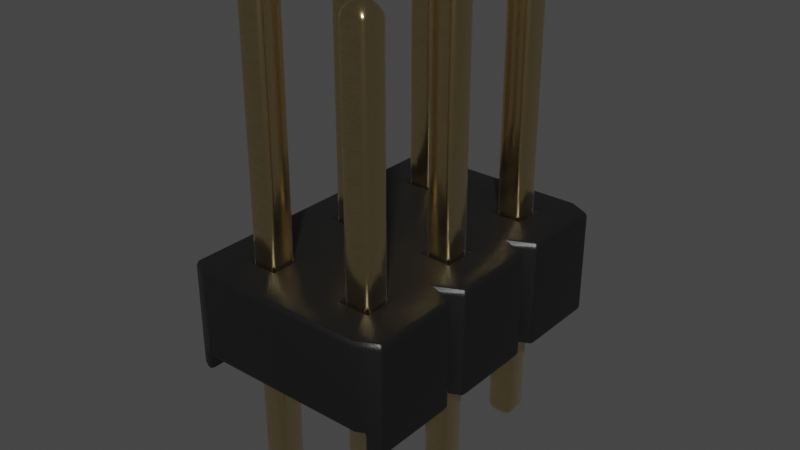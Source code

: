 # Source: PinHeader_2x3_P2.54mm_Drill1.1mm.blend  (saved by Blender 3.2.14; exported with 4.5.12 LTS)
import bpy
from mathutils import Matrix  # noqa: F401  (used for matrix-valued properties, if any)

bpy.ops.wm.read_factory_settings(use_empty=True)
scene = bpy.context.scene
scene.name = 'Scene'

# ---- collections
col_collection = bpy.data.collections.new('Collection'); scene.collection.children.link(col_collection)

# ---- materials (node trees are filled in below, after node groups)
mat_plastic_chip = bpy.data.materials.new('plastic_chip')
mat_plastic_chip.use_transparent_shadow = False
mat_plastic_chip.preview_render_type = 'CUBE'
mat_metal_goldpins_1 = bpy.data.materials.new('metal_goldpins_1')
mat_metal_goldpins_1.alpha_threshold = 0.0
mat_metal_goldpins_1.use_transparent_shadow = False
mat_metal_goldpins_1.preview_render_type = 'CUBE'
mat_metal_goldpins_1.diffuse_color = (0.5, 0.4018, 0.08046, 1.0)
mat_metal_goldpins_1.specular_color = (0.01, 0.05, 0.01)
mat_metal_goldpins_1.roughness = 0.5

# ---- node groups
ng_auto_smooth = bpy.data.node_groups.new('Auto Smooth', 'GeometryNodeTree')
_s = ng_auto_smooth.interface.new_socket(name='Geometry', in_out='OUTPUT', socket_type='NodeSocketGeometry')
_s = ng_auto_smooth.interface.new_socket(name='Geometry', in_out='INPUT', socket_type='NodeSocketGeometry')
_s = ng_auto_smooth.interface.new_socket(name='Angle', in_out='INPUT', socket_type='NodeSocketFloat')
_s.subtype = 'ANGLE'
_s.min_value = 0.0
_s.max_value = 3.142
ng_auto_smooth.is_modifier = True
_N = ng_auto_smooth.nodes; _L = ng_auto_smooth.links
n0 = _N.new('NodeGroupOutput'); n0.name = 'Group Output'; n0.location = (480, -100)
n1 = _N.new('NodeGroupInput'); n1.name = 'Group Input'; n1.location = (-420, -300)
n2 = _N.new('NodeGroupInput'); n2.name = 'Group Input.001'; n2.location = (-60, -100)
n3 = _N.new('GeometryNodeSetShadeSmooth'); n3.name = 'Set Shade Smooth'; n3.location = (120, -100)
n3.domain = 'EDGE'
n4 = _N.new('GeometryNodeSetShadeSmooth'); n4.name = 'Set Shade Smooth.001'; n4.location = (300, -100)
n5 = _N.new('GeometryNodeInputMeshEdgeAngle'); n5.name = 'Edge Angle'; n5.location = (-420, -220)
n6 = _N.new('GeometryNodeInputEdgeSmooth'); n6.name = 'Is Edge Smooth'; n6.location = (-60, -160)
n7 = _N.new('GeometryNodeInputShadeSmooth'); n7.name = 'Is Face Smooth'; n7.location = (-240, -340)
n8 = _N.new('FunctionNodeBooleanMath'); n8.name = 'Boolean Math'; n8.location = (-60, -220)
n9 = _N.new('FunctionNodeCompare'); n9.name = 'Compare'; n9.location = (-240, -180)
n9.operation = 'LESS_EQUAL'
_L.new(n5.outputs[0], n9.inputs[0])
_L.new(n4.outputs[0], n0.inputs[0])
_L.new(n1.outputs[1], n9.inputs[1])
_L.new(n9.outputs[0], n8.inputs[0])
_L.new(n7.outputs[0], n8.inputs[1])
_L.new(n2.outputs[0], n3.inputs[0])
_L.new(n6.outputs[0], n3.inputs[1])
_L.new(n3.outputs[0], n4.inputs[0])
_L.new(n8.outputs[0], n3.inputs[2])
n0.is_active_output = True

# ---- material node trees
mat_plastic_chip.use_nodes = True; mat_plastic_chip.node_tree.nodes.clear()
_N = mat_plastic_chip.node_tree.nodes; _L = mat_plastic_chip.node_tree.links
n0 = _N.new('ShaderNodeBsdfPrincipled'); n0.name = 'Principled BSDF'; n0.location = (10, 300)
n0.distribution = 'GGX'
n0.subsurface_method = 'BURLEY'
n0.inputs[0].default_value = (0.009312, 0.009312, 0.009312, 1.0)
n0.inputs[1].default_value = 0.1372
n0.inputs[2].default_value = 0.3706
n0.inputs[3].default_value = 1.45
n0.inputs[27].default_value = (0.0, 0.0, 0.0, 1.0)
n0.inputs[28].default_value = 1.0
n1 = _N.new('ShaderNodeOutputMaterial'); n1.name = 'Material Output'; n1.location = (300, 300)
n2 = _N.new('ShaderNodeTexNoise'); n2.name = 'Noise Texture'; n2.location = (-893, 54)
n2.inputs[2].default_value = 200.0
n2.inputs[3].default_value = 3.6
n2.inputs[4].default_value = 0.8375
n3 = _N.new('ShaderNodeBump'); n3.name = 'Bump'; n3.location = (-604, -53)
n3.inputs[0].default_value = 0.08
n3.inputs[1].default_value = 1.0
n3.inputs[2].default_value = 1.0
_L.new(n0.outputs[0], n1.inputs[0])
_L.new(n2.outputs[0], n3.inputs[3])
_L.new(n3.outputs[0], n0.inputs[5])
n1.is_active_output = True
mat_metal_goldpins_1.use_nodes = True; mat_metal_goldpins_1.node_tree.nodes.clear()
_N = mat_metal_goldpins_1.node_tree.nodes; _L = mat_metal_goldpins_1.node_tree.links
n0 = _N.new('ShaderNodeOutputMaterial'); n0.name = 'Material Output'; n0.location = (398, 300)
n1 = _N.new('ShaderNodeBsdfPrincipled'); n1.name = 'Principled BSDF'; n1.location = (108, 300)
n1.distribution = 'GGX'
n1.subsurface_method = 'BURLEY'
n1.inputs[1].default_value = 1.0
n1.inputs[2].default_value = 0.1841
n1.inputs[3].default_value = 1.45
n1.inputs[8].default_value = 1.0
n1.inputs[10].default_value = 0.02727
n1.inputs[13].default_value = 0.475
n1.inputs[20].default_value = 0.2891
n1.inputs[24].default_value = 0.03545
n1.inputs[27].default_value = (0.0, 0.0, 0.0, 1.0)
n1.inputs[28].default_value = 1.0
n2 = _N.new('ShaderNodeMapping'); n2.name = 'Mapping'; n2.location = (-783, 233)
n2.vector_type = 'VECTOR'
n2.inputs[3].default_value = (29.8, 40.0, 1.0)
n3 = _N.new('ShaderNodeTexCoord'); n3.name = 'Texture Coordinate'; n3.location = (-1071, 295)
n4 = _N.new('ShaderNodeTexNoise'); n4.name = 'Noise Texture'; n4.location = (-553, 188)
n4.inputs[3].default_value = 13.2
n4.inputs[4].default_value = 0.8833
n4.inputs[8].default_value = 4.0
n5 = _N.new('ShaderNodeValToRGB'); n5.name = 'ColorRamp'; n5.location = (-286, 264)
while len(n5.color_ramp.elements) > 1: n5.color_ramp.elements.remove(n5.color_ramp.elements[-1])
n5.color_ramp.elements[0].position = 0.3295; n5.color_ramp.elements[0].color = (0.9756, 0.7616, 0.4151, 1.0)
_e = n5.color_ramp.elements.new(0.8); _e.color = (0.2997, 0.2211, 0.05513, 1.0)
n6 = _N.new('ShaderNodeMix'); n6.name = 'Mix'; n6.location = (-62, 180)
n6.data_type = 'RGBA'
n6.inputs[0].default_value = 0.02727
n6.inputs[7].default_value = (0.5518, 0.2626, 0.03915, 1.0)
_L.new(n1.outputs[0], n0.inputs[0])
_L.new(n2.outputs[0], n4.inputs[0])
_L.new(n3.outputs[0], n2.inputs[0])
_L.new(n4.outputs[0], n5.inputs[0])
_L.new(n5.outputs[0], n6.inputs[6])
_L.new(n6.outputs[2], n1.inputs[0])
n0.is_active_output = True

# ---- world
world_world = bpy.data.worlds.new('World'); scene.world = world_world
world_world.use_nodes = True; world_world.node_tree.nodes.clear()
_N = world_world.node_tree.nodes; _L = world_world.node_tree.links
n0 = _N.new('ShaderNodeOutputWorld'); n0.name = 'World Output'; n0.location = (300, 300)
n1 = _N.new('ShaderNodeBackground'); n1.name = 'Background'; n1.location = (10, 300)
n1.inputs[0].default_value = (0.05088, 0.05088, 0.05088, 1.0)
_L.new(n1.outputs[0], n0.inputs[0])
n0.is_active_output = True
world_world.color = (0.05088, 0.05088, 0.05088)
world_world.use_sun_shadow = False
world_world.sun_shadow_jitter_overblur = 0.0

# ---- meshes
me_shape_9_indexedfaceset = bpy.data.meshes.new('SHAPE_9_IndexedFaceSet')
me_shape_9_indexedfaceset.from_pydata([(2.5, 0.1842, 0.3031), (2.5, 1.012, 0.3031), (2.5, 1.012, -1.303), (2.5, 0.1842, -1.303), (2.402, 1.012, 0.5), (2.402, 1.012, -1.5), (0.4016, 1.012, -1.5), (-0.4016, 1.012, -1.5), (-0.5, 1.012, -1.303), (-0.4016, 1.012, 0.5), (0.4016, 1.012, 0.5), (0.5, 1.012, 0.3031), (1.402, 1.012, 0.5), (0.126, 1.012, -0.874), (1.126, 1.012, -0.874), (0.874, 1.012, -0.874), (1.874, 1.012, -1.126), (2.126, 1.012, -1.126), (-0.5, 0.1842, 0.3031), (-0.4685, 0.1842, -1.366), (0.5, 0.1842, -1.303), (0.5, 0.1842, 0.3031), (1.874, 0.1842, 0.126), (1.126, 0.1842, -0.126), (0.126, 0.1842, -0.126), (-0.126, 0.1842, -0.126), (-0.126, 0.1842, -0.874), (0.126, 0.1842, -0.874), (1.874, 0.1842, -0.874), (-0.4016, 0.01181, 0.5), (0.4016, 0.01181, 0.5), (1.469, 0.01181, 0.3661), (1.402, 0.01181, 0.5), (2.469, 0.01181, 0.3661), (1.469, 0.01181, -1.366), (0.5315, 0.01181, -1.366), (0.5984, 0.01181, -1.5), (0.4685, 0.01181, -1.366), (0.4016, 0.01181, -1.5), (-0.4685, 0.01181, -1.366), (-0.4016, 0.01181, -1.5), (-0.5, 0.1842, -1.303), (-0.4685, 0.01181, 0.3661), (-0.5, 1.012, 0.3031), (0.5315, 0.1842, 0.3661), (0.5984, 0.01181, 0.5), (1.469, 0.1842, 0.3661), (1.5, 1.012, 0.3031), (1.5, 0.1842, 0.3031), (1.531, 0.1842, 0.3661), (1.598, 0.01181, 0.5), (1.598, 1.012, 0.5), (2.402, 0.01181, 0.5), (0.5, 1.012, -1.303), (0.5984, 1.012, -1.5), (1.5, 0.1842, -1.303), (1.5, 1.012, -1.303), (1.469, 0.1842, -1.366), (1.402, 0.01181, -1.5), (1.531, 0.01181, -1.366), (1.531, 0.1842, -1.366), (1.598, 1.012, -1.5), (1.598, 0.01181, -1.5), (2.469, 0.1842, -1.366), (2.469, 0.01181, -1.366), (2.402, 0.01181, -1.5), (0.5984, 1.012, 0.5), (1.402, 1.012, -1.5), (-0.4685, 0.1842, 0.3661), (0.4685, 0.1842, 0.3661), (0.4685, 0.01181, 0.3661), (0.5315, 0.01181, 0.3661), (2.469, 0.1842, 0.3661), (1.531, 0.01181, 0.3661), (0.4685, 0.1842, -1.366), (0.5315, 0.1842, -1.366), (0.126, 0.1842, 0.126), (0.126, 1.012, -0.126), (-0.126, 0.1842, 0.126), (0.126, 1.012, 0.126), (-0.126, 1.012, 0.126), (-0.126, 1.012, -0.126), (0.126, 1.012, -1.126), (-0.126, 1.012, -0.874), (-0.126, 0.1842, -1.126), (0.126, 0.1842, -1.126), (-0.126, 1.012, -1.126), (1.126, 1.012, 0.126), (1.126, 0.1842, 0.126), (0.874, 0.1842, -0.126), (0.874, 1.012, 0.126), (0.874, 0.1842, 0.126), (1.126, 1.012, -0.126), (0.874, 1.012, -0.126), (0.874, 0.1842, -0.874), (1.126, 0.1842, -0.874), (0.874, 0.1842, -1.126), (0.874, 1.012, -1.126), (1.126, 0.1842, -1.126), (1.126, 1.012, -1.126), (2.126, 0.1842, 0.126), (2.126, 1.012, 0.126), (2.126, 1.012, -0.126), (2.126, 0.1842, -0.126), (1.874, 1.012, 0.126), (1.874, 1.012, -0.126), (1.874, 0.1842, -0.126), (2.126, 0.1842, -0.874), (2.126, 1.012, -0.874), (2.126, 0.1842, -1.126), (1.874, 1.012, -0.874), (1.874, 0.1842, -1.126), (0.04724, -1.169, 0.04724), (-0.126, 3.295, -0.126), (-0.126, 3.295, 0.126), (-0.04724, 3.374, -0.04724), (0.04724, 3.374, -0.04724), (0.126, 3.295, -0.126), (-0.126, -1.091, -0.126), (0.04724, 3.374, 0.04724), (-0.04724, 3.374, 0.04724), (0.126, 3.295, 0.126), (-0.04724, -1.169, -0.04724), (0.04724, -1.169, -0.04724), (0.126, -1.091, -0.126), (-0.126, -1.091, 0.126), (-0.04724, -1.169, 0.04724), (0.126, -1.091, 0.126), (-0.126, 3.295, -0.874), (0.126, -1.091, -0.874), (0.126, 3.295, -0.874), (0.126, -1.091, -1.126), (-0.04724, 3.374, -1.047), (-0.04724, 3.374, -0.9528), (0.04724, 3.374, -0.9528), (0.04724, 3.374, -1.047), (-0.126, 3.295, -1.126), (0.126, 3.295, -1.126), (-0.126, -1.091, -1.126), (0.04724, -1.169, -1.047), (0.04724, -1.169, -0.9528), (-0.04724, -1.169, -0.9528), (-0.04724, -1.169, -1.047), (-0.126, -1.091, -0.874), (0.9528, -1.169, -0.04724), (0.9528, -1.169, 0.04724), (0.874, -1.091, -0.126), (0.874, -1.091, 0.126), (0.9528, 3.374, 0.04724), (0.9528, 3.374, -0.04724), (1.126, -1.091, 0.126), (0.874, 3.295, -0.126), (1.126, 3.295, 0.126), (0.874, 3.295, 0.126), (1.047, 3.374, 0.04724), (1.047, 3.374, -0.04724), (1.126, 3.295, -0.126), (1.126, -1.091, -0.126), (1.047, -1.169, -0.04724), (1.047, -1.169, 0.04724), (0.9528, -1.169, -1.047), (0.874, -1.091, -1.126), (0.874, 3.295, -0.874), (0.9528, 3.374, -1.047), (0.874, 3.295, -1.126), (0.874, -1.091, -0.874), (0.9528, 3.374, -0.9528), (1.047, 3.374, -0.9528), (1.126, 3.295, -1.126), (1.126, 3.295, -0.874), (1.047, 3.374, -1.047), (1.126, -1.091, -1.126), (1.047, -1.169, -1.047), (1.047, -1.169, -0.9528), (0.9528, -1.169, -0.9528), (1.126, -1.091, -0.874), (2.047, 3.374, 0.04724), (2.126, 3.295, -0.126), (1.874, -1.091, 0.126), (1.874, 3.295, 0.126), (2.126, 3.295, 0.126), (1.953, 3.374, 0.04724), (2.047, 3.374, -0.04724), (1.874, 3.295, -0.126), (1.953, 3.374, -0.04724), (1.953, -1.169, -0.04724), (2.047, -1.169, -0.04724), (2.126, -1.091, 0.126), (2.126, -1.091, -0.126), (1.874, -1.091, -0.126), (2.047, -1.169, 0.04724), (1.953, -1.169, 0.04724), (1.953, -1.169, -0.9528), (1.874, 3.295, -1.126), (2.126, 3.295, -0.874), (1.874, -1.091, -1.126), (2.126, 3.295, -1.126), (1.874, 3.295, -0.874), (1.953, 3.374, -1.047), (1.953, 3.374, -0.9528), (2.047, 3.374, -0.9528), (2.047, 3.374, -1.047), (2.047, -1.169, -1.047), (2.126, -1.091, -0.874), (2.126, -1.091, -1.126), (1.953, -1.169, -1.047), (2.047, -1.169, -0.9528), (1.874, -1.091, -0.874)], [], [(1, 3, 2), (1, 0, 3), (86, 7, 8), (83, 86, 8), (82, 6, 7), (82, 7, 86), (53, 6, 82), (13, 53, 82), (97, 54, 53), (43, 83, 8), (43, 81, 83), (15, 97, 53), (15, 53, 13), (77, 13, 83), (77, 83, 81), (77, 15, 13), (99, 67, 54), (99, 54, 97), (80, 81, 43), (9, 80, 43), (56, 67, 99), (14, 56, 99), (79, 80, 9), (16, 61, 56), (93, 15, 77), (11, 77, 79), (11, 93, 77), (10, 11, 79), (10, 79, 9), (17, 5, 61), (17, 61, 16), (110, 16, 56), (110, 56, 14), (92, 14, 15), (92, 15, 93), (90, 93, 11), (66, 90, 11), (2, 5, 17), (108, 2, 17), (87, 90, 66), (105, 14, 92), (105, 110, 14), (47, 105, 92), (47, 92, 87), (12, 87, 66), (12, 47, 87), (102, 110, 105), (102, 108, 110), (104, 105, 47), (51, 104, 47), (101, 104, 51), (1, 2, 108), (1, 108, 102), (1, 102, 101), (4, 1, 101), (4, 101, 51), (78, 68, 18), (25, 78, 18), (69, 78, 76), (69, 68, 78), (21, 69, 76), (24, 21, 76), (91, 44, 21), (26, 25, 18), (41, 26, 18), (89, 91, 21), (89, 21, 24), (88, 44, 91), (84, 41, 19), (84, 26, 41), (27, 24, 25), (27, 25, 26), (46, 44, 88), (48, 46, 88), (85, 84, 19), (23, 48, 88), (22, 49, 48), (94, 23, 89), (94, 89, 24), (94, 24, 27), (20, 27, 85), (20, 94, 27), (74, 85, 19), (74, 20, 85), (100, 49, 22), (106, 22, 48), (106, 48, 23), (96, 94, 20), (96, 20, 75), (95, 23, 94), (72, 49, 100), (0, 72, 100), (103, 0, 100), (28, 106, 23), (28, 23, 95), (55, 95, 98), (55, 28, 95), (57, 55, 98), (57, 98, 96), (57, 96, 75), (107, 106, 28), (107, 103, 106), (111, 55, 60), (111, 28, 55), (109, 111, 60), (3, 0, 103), (3, 103, 107), (3, 107, 109), (63, 109, 60), (63, 3, 109), (30, 29, 42), (70, 30, 42), (31, 45, 71), (31, 32, 45), (52, 50, 73), (33, 52, 73), (64, 59, 62), (65, 64, 62), (58, 34, 35), (58, 35, 36), (38, 37, 39), (38, 39, 40), (43, 8, 41), (43, 41, 18), (68, 42, 29), (43, 18, 68), (9, 43, 68), (9, 68, 29), (69, 30, 70), (10, 30, 69), (11, 69, 21), (11, 10, 69), (44, 71, 45), (11, 21, 44), (66, 11, 44), (66, 44, 45), (46, 32, 31), (12, 32, 46), (47, 46, 48), (47, 12, 46), (49, 73, 50), (47, 48, 49), (51, 47, 49), (51, 49, 50), (72, 52, 33), (4, 52, 72), (1, 72, 0), (1, 4, 72), (19, 41, 8), (19, 8, 7), (40, 39, 19), (40, 19, 7), (74, 6, 53), (38, 6, 74), (20, 74, 53), (37, 38, 74), (75, 20, 53), (75, 53, 54), (36, 35, 75), (36, 75, 54), (57, 67, 56), (58, 67, 57), (55, 57, 56), (34, 58, 57), (60, 55, 56), (60, 56, 61), (62, 59, 60), (62, 60, 61), (63, 5, 2), (65, 5, 63), (3, 63, 2), (64, 65, 63), (52, 4, 51), (52, 51, 50), (32, 12, 66), (32, 66, 45), (29, 10, 9), (30, 10, 29), (65, 61, 5), (62, 61, 65), (36, 54, 67), (36, 67, 58), (40, 7, 6), (40, 6, 38), (70, 42, 68), (69, 70, 68), (31, 71, 44), (46, 31, 44), (33, 73, 49), (72, 33, 49), (74, 19, 39), (37, 74, 39), (57, 75, 35), (34, 57, 35), (63, 60, 59), (64, 63, 59), (79, 77, 24), (79, 24, 76), (80, 79, 76), (80, 76, 78), (81, 80, 78), (81, 78, 25), (24, 77, 81), (24, 81, 25), (13, 82, 85), (13, 85, 27), (83, 13, 27), (83, 27, 26), (86, 83, 26), (86, 26, 84), (85, 82, 86), (85, 86, 84), (87, 92, 23), (87, 23, 88), (90, 87, 88), (90, 88, 91), (93, 90, 91), (93, 91, 89), (23, 92, 93), (23, 93, 89), (14, 99, 98), (14, 98, 95), (15, 14, 95), (15, 95, 94), (97, 15, 94), (97, 94, 96), (98, 99, 97), (98, 97, 96), (101, 102, 103), (101, 103, 100), (104, 101, 100), (104, 100, 22), (105, 104, 22), (105, 22, 106), (103, 102, 105), (103, 105, 106), (108, 17, 109), (108, 109, 107), (110, 108, 107), (110, 107, 28), (16, 110, 28), (16, 28, 111), (109, 17, 16), (109, 16, 111), (119, 116, 115, 120), (127, 124, 117, 121), (117, 124, 118, 113), (128, 136, 138, 143), (121, 114, 125, 127), (139, 140, 141, 142), (119, 121, 117, 116), (126, 125, 118, 122), (117, 113, 115, 116), (123, 122, 118, 124), (125, 126, 112, 127), (179, 181, 184, 183), (178, 191, 190, 187), (130, 134, 133, 128), (134, 135, 132, 133), (129, 131, 137, 130), (137, 131, 138, 136), (153, 151, 146, 147), (130, 128, 143, 129), (158, 159, 145, 144), (134, 130, 137, 135), (137, 136, 132, 135), (152, 154, 148, 153), (139, 131, 129, 140), (172, 160, 161, 171), (143, 141, 140, 129), (172, 171, 175, 173), (154, 152, 156, 155), (154, 155, 149, 148), (150, 157, 156, 152), (156, 157, 146, 151), (175, 171, 168, 169), (152, 153, 147, 150), (172, 173, 174, 160), (153, 148, 149, 151), (156, 151, 149, 155), (158, 157, 150, 159), (158, 144, 146, 157), (147, 145, 159, 150), (168, 164, 163, 170), (121, 119, 120, 114), (169, 167, 166, 162), (167, 170, 163, 166), (114, 113, 118, 125), (168, 171, 161, 164), (179, 183, 189, 178), (169, 162, 165, 175), (186, 190, 191, 185), (162, 166, 163, 164), (167, 169, 168, 170), (180, 176, 181, 179), (174, 165, 161, 160), (191, 178, 189, 185), (196, 193, 198, 201), (165, 174, 173, 175), (176, 180, 177, 182), (176, 182, 184, 181), (187, 188, 177, 180), (177, 188, 189, 183), (197, 193, 195, 207), (180, 179, 178, 187), (202, 206, 192, 205), (128, 133, 132, 136), (202, 205, 195, 204), (186, 185, 189, 188), (141, 143, 138, 142), (186, 188, 187, 190), (194, 200, 199, 197), (123, 124, 127, 112), (177, 183, 184, 182), (200, 201, 198, 199), (203, 204, 196, 194), (194, 197, 207, 203), (197, 199, 198, 193), (123, 112, 126, 122), (162, 164, 161, 165), (200, 194, 196, 201), (139, 142, 138, 131), (114, 120, 115, 113), (202, 204, 203, 206), (192, 207, 195, 205), (207, 192, 206, 203), (145, 147, 146, 144), (196, 204, 195, 193)])
me_shape_9_indexedfaceset.polygons.foreach_set('use_smooth', [True] * 328)
me_shape_9_indexedfaceset.polygons.foreach_set('material_index', [0, 0, 0, 0, 0, 0, 0, 0, 0, 0, 0, 0, 0, 0, 0, 0, 0, 0, 0, 0, 0, 0, 0, 0, 0, 0, 0, 0, 0, 0, 0, 0, 0, 0, 0, 0, 0, 0, 0, 0, 0, 0, 0, 0, 0, 0, 0, 0, 0, 0, 0, 0, 0, 0, 0, 0, 0, 0, 0, 0, 0, 0, 0, 0, 0, 0, 0, 0, 0, 0, 0, 0, 0, 0, 0, 0, 0, 0, 0, 0, 0, 0, 0, 0, 0, 0, 0, 0, 0, 0, 0, 0, 0, 0, 0, 0, 0, 0, 0, 0, 0, 0, 0, 0, 0, 0, 0, 0, 0, 0, 0, 0, 0, 0, 0, 0, 0, 0, 0, 0, 0, 0, 0, 0, 0, 0, 0, 0, 0, 0, 0, 0, 0, 0, 0, 0, 0, 0, 0, 0, 0, 0, 0, 0, 0, 0, 0, 0, 0, 0, 0, 0, 0, 0, 0, 0, 0, 0, 0, 0, 0, 0, 0, 0, 0, 0, 0, 0, 0, 0, 0, 0, 0, 0, 0, 0, 0, 0, 0, 0, 0, 0, 0, 0, 0, 0, 0, 0, 0, 0, 0, 0, 0, 0, 0, 0, 0, 0, 0, 0, 0, 0, 0, 0, 0, 0, 0, 0, 0, 0, 0, 0, 0, 0, 0, 0, 0, 0, 0, 0, 0, 0, 0, 0, 0, 0, 0, 0, 0, 0, 0, 0, 0, 0, 0, 0, 0, 0, 0, 0, 0, 0, 0, 0, 1, 1, 1, 1, 1, 1, 1, 1, 1, 1, 1, 1, 1, 1, 1, 1, 1, 1, 1, 1, 1, 1, 1, 1, 1, 1, 1, 1, 1, 1, 1, 1, 1, 1, 1, 1, 1, 1, 1, 1, 1, 1, 1, 1, 1, 1, 1, 1, 1, 1, 1, 1, 1, 1, 1, 1, 1, 1, 1, 1, 1, 1, 1, 1, 1, 1, 1, 1, 1, 1, 1, 1, 1, 1, 1, 1, 1, 1, 1, 1, 1, 1, 1, 1])
_k = set([(113, 118), (114, 125), (117, 124), (121, 127), (128, 143), (129, 130), (131, 137), (136, 138), (146, 151), (147, 153), (150, 152), (156, 157), (161, 164), (162, 165), (168, 171), (169, 175), (177, 188), (178, 179), (180, 187), (183, 189), (193, 195), (194, 203), (196, 204), (197, 207)])
me_shape_9_indexedfaceset.attributes.new('sharp_edge', 'BOOLEAN', 'EDGE').data.foreach_set('value', [ (min(e.vertices), max(e.vertices)) in _k for e in me_shape_9_indexedfaceset.edges])
_uv = me_shape_9_indexedfaceset.uv_layers.new(name='UVMap')
_uv.uv.foreach_set('vector', [1.0, 1.0, 0.0, 0.0, 0.0, 1.0, 1.0, 1.0, 1.0, 0.0, 0.0, 0.0, 0.1247, 0.187, 0.03281, 0.0, 0.0, 0.09843, 0.1247, 0.313, 0.1247, 0.187, 0.0, 0.09843, 0.2087, 0.187, 0.3005, 0.0, 0.03281, 0.0, 0.2087, 0.187, 0.03281, 0.0, 0.1247, 0.187, 0.3333, 0.09843, 0.3005, 0.0, 0.2087, 0.187, 0.2087, 0.313, 0.3333, 0.09843, 0.2087, 0.187, 0.458, 0.187, 0.3661, 0.0, 0.3333, 0.09843, 0.0, 0.9016, 0.1247, 0.313, 0.0, 0.09843, 0.0, 0.9016, 0.1247, 0.687, 0.1247, 0.313, 0.458, 0.313, 0.458, 0.187, 0.3333, 0.09843, 0.458, 0.313, 0.3333, 0.09843, 0.2087, 0.313, 0.2087, 0.687, 0.2087, 0.313, 0.1247, 0.313, 0.2087, 0.687, 0.1247, 0.313, 0.1247, 0.687, 0.2087, 0.687, 0.458, 0.313, 0.2087, 0.313, 0.542, 0.187, 0.6339, 0.0, 0.3661, 0.0, 0.542, 0.187, 0.3661, 0.0, 0.458, 0.187, 0.1247, 0.813, 0.1247, 0.687, 0.0, 0.9016, 0.03281, 1.0, 0.1247, 0.813, 0.0, 0.9016, 0.6667, 0.09843, 0.6339, 0.0, 0.542, 0.187, 0.542, 0.313, 0.6667, 0.09843, 0.542, 0.187, 0.2087, 0.813, 0.1247, 0.813, 0.03281, 1.0, 0.7913, 0.187, 0.6995, 0.0, 0.6667, 0.09843, 0.458, 0.687, 0.458, 0.313, 0.2087, 0.687, 0.3333, 0.9016, 0.2087, 0.687, 0.2087, 0.813, 0.3333, 0.9016, 0.458, 0.687, 0.2087, 0.687, 0.3005, 1.0, 0.3333, 0.9016, 0.2087, 0.813, 0.3005, 1.0, 0.2087, 0.813, 0.03281, 1.0, 0.8753, 0.187, 0.9672, 0.0, 0.6995, 0.0, 0.8753, 0.187, 0.6995, 0.0, 0.7913, 0.187, 0.7913, 0.313, 0.7913, 0.187, 0.6667, 0.09843, 0.7913, 0.313, 0.6667, 0.09843, 0.542, 0.313, 0.542, 0.687, 0.542, 0.313, 0.458, 0.313, 0.542, 0.687, 0.458, 0.313, 0.458, 0.687, 0.458, 0.813, 0.458, 0.687, 0.3333, 0.9016, 0.3661, 1.0, 0.458, 0.813, 0.3333, 0.9016, 1.0, 0.09843, 0.9672, 0.0, 0.8753, 0.187, 0.8753, 0.313, 1.0, 0.09843, 0.8753, 0.187, 0.542, 0.813, 0.458, 0.813, 0.3661, 1.0, 0.7913, 0.687, 0.542, 0.313, 0.542, 0.687, 0.7913, 0.687, 0.7913, 0.313, 0.542, 0.313, 0.6667, 0.9016, 0.7913, 0.687, 0.542, 0.687, 0.6667, 0.9016, 0.542, 0.687, 0.542, 0.813, 0.6339, 1.0, 0.542, 0.813, 0.3661, 1.0, 0.6339, 1.0, 0.6667, 0.9016, 0.542, 0.813, 0.8753, 0.687, 0.7913, 0.313, 0.7913, 0.687, 0.8753, 0.687, 0.8753, 0.313, 0.7913, 0.313, 0.7913, 0.813, 0.7913, 0.687, 0.6667, 0.9016, 0.6995, 1.0, 0.7913, 0.813, 0.6667, 0.9016, 0.8753, 0.813, 0.7913, 0.813, 0.6995, 1.0, 1.0, 0.9016, 1.0, 0.09843, 0.8753, 0.313, 1.0, 0.9016, 0.8753, 0.313, 0.8753, 0.687, 1.0, 0.9016, 0.8753, 0.687, 0.8753, 0.813, 0.9672, 1.0, 1.0, 0.9016, 0.8753, 0.813, 0.9672, 1.0, 0.8753, 0.813, 0.6995, 1.0, 0.1247, 0.8614, 0.0105, 1.0, 0.0, 0.9636, 0.1247, 0.7159, 0.1247, 0.8614, 0.0, 0.9636, 0.3228, 1.0, 0.1247, 0.8614, 0.2087, 0.8614, 0.3228, 1.0, 0.0105, 1.0, 0.1247, 0.8614, 0.3333, 0.9636, 0.3228, 1.0, 0.2087, 0.8614, 0.2087, 0.7159, 0.3333, 0.9636, 0.2087, 0.8614, 0.458, 0.8614, 0.3438, 1.0, 0.3333, 0.9636, 0.1247, 0.2841, 0.1247, 0.7159, 0.0, 0.9636, 0.0, 0.03636, 0.1247, 0.2841, 0.0, 0.9636, 0.458, 0.7159, 0.458, 0.8614, 0.3333, 0.9636, 0.458, 0.7159, 0.3333, 0.9636, 0.2087, 0.7159, 0.542, 0.8614, 0.3438, 1.0, 0.458, 0.8614, 0.1247, 0.1386, 0.0, 0.03636, 0.0105, 0.0, 0.1247, 0.1386, 0.1247, 0.2841, 0.0, 0.03636, 0.2087, 0.2841, 0.2087, 0.7159, 0.1247, 0.7159, 0.2087, 0.2841, 0.1247, 0.7159, 0.1247, 0.2841, 0.6562, 1.0, 0.3438, 1.0, 0.542, 0.8614, 0.6667, 0.9636, 0.6562, 1.0, 0.542, 0.8614, 0.2087, 0.1386, 0.1247, 0.1386, 0.0105, 0.0, 0.542, 0.7159, 0.6667, 0.9636, 0.542, 0.8614, 0.7913, 0.8614, 0.6772, 1.0, 0.6667, 0.9636, 0.458, 0.2841, 0.542, 0.7159, 0.458, 0.7159, 0.458, 0.2841, 0.458, 0.7159, 0.2087, 0.7159, 0.458, 0.2841, 0.2087, 0.7159, 0.2087, 0.2841, 0.3333, 0.03636, 0.2087, 0.2841, 0.2087, 0.1386, 0.3333, 0.03636, 0.458, 0.2841, 0.2087, 0.2841, 0.3228, 0.0, 0.2087, 0.1386, 0.0105, 0.0, 0.3228, 0.0, 0.3333, 0.03636, 0.2087, 0.1386, 0.8753, 0.8614, 0.6772, 1.0, 0.7913, 0.8614, 0.7913, 0.7159, 0.7913, 0.8614, 0.6667, 0.9636, 0.7913, 0.7159, 0.6667, 0.9636, 0.542, 0.7159, 0.458, 0.1386, 0.458, 0.2841, 0.3333, 0.03636, 0.458, 0.1386, 0.3333, 0.03636, 0.3438, 0.0, 0.542, 0.2841, 0.542, 0.7159, 0.458, 0.2841, 0.9895, 1.0, 0.6772, 1.0, 0.8753, 0.8614, 1.0, 0.9636, 0.9895, 1.0, 0.8753, 0.8614, 0.8753, 0.7159, 1.0, 0.9636, 0.8753, 0.8614, 0.7913, 0.2841, 0.7913, 0.7159, 0.542, 0.7159, 0.7913, 0.2841, 0.542, 0.7159, 0.542, 0.2841, 0.6667, 0.03636, 0.542, 0.2841, 0.542, 0.1386, 0.6667, 0.03636, 0.7913, 0.2841, 0.542, 0.2841, 0.6562, 0.0, 0.6667, 0.03636, 0.542, 0.1386, 0.6562, 0.0, 0.542, 0.1386, 0.458, 0.1386, 0.6562, 0.0, 0.458, 0.1386, 0.3438, 0.0, 0.8753, 0.2841, 0.7913, 0.7159, 0.7913, 0.2841, 0.8753, 0.2841, 0.8753, 0.7159, 0.7913, 0.7159, 0.7913, 0.1386, 0.6667, 0.03636, 0.6772, 0.0, 0.7913, 0.1386, 0.7913, 0.2841, 0.6667, 0.03636, 0.8753, 0.1386, 0.7913, 0.1386, 0.6772, 0.0, 1.0, 0.03636, 1.0, 0.9636, 0.8753, 0.7159, 1.0, 0.03636, 0.8753, 0.7159, 0.8753, 0.2841, 1.0, 0.03636, 0.8753, 0.2841, 0.8753, 0.1386, 0.9895, 0.0, 0.8753, 0.1386, 0.6772, 0.0, 0.9895, 0.0, 1.0, 0.03636, 0.8753, 0.1386, 0.9286, 1.0, 0.07143, 1.0, 0.0, 0.0, 1.0, 0.0, 0.9286, 1.0, 0.0, 0.0, 1.0, 0.0, 0.07143, 1.0, 0.0, 0.0, 1.0, 0.0, 0.9286, 1.0, 0.07143, 1.0, 0.9286, 1.0, 0.07143, 1.0, 0.0, 0.0, 1.0, 0.0, 0.9286, 1.0, 0.0, 0.0, 1.0, 1.0, 0.0, 1.0, 0.07143, 0.0, 0.9286, 0.0, 1.0, 1.0, 0.07143, 0.0, 0.9286, 0.0, 1.0, 1.0, 0.0, 1.0, 0.9286, 0.0, 0.0, 1.0, 0.07143, 0.0, 0.9286, 0.0, 1.0, 1.0, 0.0, 1.0, 0.9286, 0.0, 0.0, 1.0, 0.07143, 0.0, 1.0, 1.0, 0.0, 1.0, 0.0, 0.0, 1.0, 1.0, 0.0, 0.0, 1.0, 0.0, 0.1724, 0.32, 0.0, 0.32, 0.0, 1.0, 1.0, 0.0, 0.1724, 0.0, 0.1724, 0.32, 1.0, 1.0, 1.0, 0.0, 0.1724, 0.32, 1.0, 1.0, 0.1724, 0.32, 0.0, 1.0, 0.1724, 0.32, 0.0, 1.0, 0.0, 0.32, 1.0, 1.0, 0.0, 1.0, 0.1724, 0.32, 1.0, 0.0, 0.1724, 0.32, 0.1724, 0.0, 1.0, 0.0, 1.0, 1.0, 0.1724, 0.32, 0.1724, 0.32, 0.0, 0.32, 0.0, 1.0, 1.0, 0.0, 0.1724, 0.0, 0.1724, 0.32, 1.0, 1.0, 1.0, 0.0, 0.1724, 0.32, 1.0, 1.0, 0.1724, 0.32, 0.0, 1.0, 0.1724, 0.32, 0.0, 1.0, 0.0, 0.32, 1.0, 1.0, 0.0, 1.0, 0.1724, 0.32, 1.0, 0.0, 0.1724, 0.32, 0.1724, 0.0, 1.0, 0.0, 1.0, 1.0, 0.1724, 0.32, 0.1724, 0.32, 0.0, 0.32, 0.0, 1.0, 1.0, 0.0, 0.1724, 0.0, 0.1724, 0.32, 1.0, 1.0, 1.0, 0.0, 0.1724, 0.32, 1.0, 1.0, 0.1724, 0.32, 0.0, 1.0, 0.1724, 0.32, 0.0, 1.0, 0.0, 0.32, 1.0, 1.0, 0.0, 1.0, 0.1724, 0.32, 1.0, 0.0, 0.1724, 0.32, 0.1724, 0.0, 1.0, 0.0, 1.0, 1.0, 0.1724, 0.32, 0.1724, 0.68, 0.1724, 1.0, 1.0, 1.0, 0.1724, 0.68, 1.0, 1.0, 1.0, 0.0, 0.0, 0.0, 0.0, 0.68, 0.1724, 0.68, 0.0, 0.0, 0.1724, 0.68, 1.0, 0.0, 0.1724, 0.68, 1.0, 0.0, 1.0, 1.0, 0.0, 0.0, 1.0, 0.0, 0.1724, 0.68, 0.1724, 1.0, 0.1724, 0.68, 1.0, 1.0, 0.0, 0.68, 0.0, 0.0, 0.1724, 0.68, 0.1724, 0.68, 0.1724, 1.0, 1.0, 1.0, 0.1724, 0.68, 1.0, 1.0, 1.0, 0.0, 0.0, 0.0, 0.0, 0.68, 0.1724, 0.68, 0.0, 0.0, 0.1724, 0.68, 1.0, 0.0, 0.1724, 0.68, 1.0, 0.0, 1.0, 1.0, 0.0, 0.0, 1.0, 0.0, 0.1724, 0.68, 0.1724, 1.0, 0.1724, 0.68, 1.0, 1.0, 0.0, 0.68, 0.0, 0.0, 0.1724, 0.68, 0.1724, 0.68, 0.1724, 1.0, 1.0, 1.0, 0.1724, 0.68, 1.0, 1.0, 1.0, 0.0, 0.0, 0.0, 0.0, 0.68, 0.1724, 0.68, 0.0, 0.0, 0.1724, 0.68, 1.0, 0.0, 0.1724, 0.68, 1.0, 0.0, 1.0, 1.0, 0.0, 0.0, 1.0, 0.0, 0.1724, 0.68, 0.1724, 1.0, 0.1724, 0.68, 1.0, 1.0, 0.0, 0.68, 0.0, 0.0, 0.1724, 0.68, 0.0, 1.0, 1.0, 1.0, 1.0, 0.0, 0.0, 1.0, 1.0, 0.0, 0.0, 0.0, 0.0, 1.0, 1.0, 1.0, 1.0, 0.0, 0.0, 1.0, 1.0, 0.0, 0.0, 0.0, 0.0, 0.0, 1.0, 1.0, 1.0, 0.0, 0.0, 1.0, 1.0, 1.0, 0.0, 0.0, 0.0, 1.0, 1.0, 0.0, 1.0, 1.0, 0.0, 0.0, 1.0, 0.0, 0.0, 1.0, 0.0, 0.0, 1.0, 0.0, 1.0, 1.0, 0.0, 0.0, 1.0, 1.0, 0.0, 1.0, 0.0, 0.0, 1.0, 0.0, 1.0, 1.0, 0.0, 0.0, 1.0, 1.0, 0.0, 1.0, 1.0, 0.0, 0.0, 0.0, 0.0, 1.0, 1.0, 1.0, 1.0, 0.0, 0.0, 1.0, 1.0, 0.0, 0.0, 0.0, 0.0, 1.0, 1.0, 1.0, 1.0, 0.0, 0.0, 1.0, 1.0, 0.0, 0.0, 0.0, 0.0, 1.0, 1.0, 1.0, 1.0, 0.0, 0.0, 1.0, 1.0, 1.0, 0.0, 1.0, 0.0, 0.0, 1.0, 0.0, 1.0, 1.0, 0.0, 0.0, 1.0, 1.0, 0.0, 1.0, 0.0, 0.0, 1.0, 0.0, 1.0, 1.0, 0.0, 0.0, 1.0, 1.0, 0.0, 1.0, 0.0, 0.0, 1.0, 0.0, 1.0, 1.0, 0.0, 0.0, 1.0, 1.0, 1.0, 0.0, 0.0, 0.0, 1.0, 1.0, 0.0, 0.0, 0.0, 1.0, 1.0, 0.0, 1.0, 1.0, 0.0, 1.0, 1.0, 0.0, 0.0, 1.0, 0.0, 0.0, 1.0, 0.0, 1.0, 1.0, 0.0, 1.0, 1.0, 0.0, 0.0, 1.0, 0.0, 0.0, 0.0, 1.0, 1.0, 1.0, 1.0, 0.0, 0.0, 1.0, 1.0, 0.0, 0.0, 0.0, 1.0, 1.0, 1.0, 0.0, 0.0, 0.0, 1.0, 1.0, 0.0, 0.0, 0.0, 1.0, 1.0, 0.0, 1.0, 1.0, 0.0, 1.0, 1.0, 0.0, 0.0, 1.0, 0.0, 0.0, 1.0, 0.0, 1.0, 1.0, 0.0, 1.0, 1.0, 0.0, 0.0, 1.0, 0.0, 0.0, 0.0, 1.0, 1.0, 1.0, 1.0, 0.0, 0.0, 1.0, 1.0, 0.0, 0.0, 0.0, 1.0, 1.0, 1.0, 0.0, 0.0, 0.0, 1.0, 1.0, 0.0, 0.0, 0.0, 1.0, 1.0, 0.0, 1.0, 1.0, 0.0, 1.0, 1.0, 0.0, 0.0, 1.0, 0.0, 0.0, 1.0, 0.0, 1.0, 1.0, 0.0, 1.0, 1.0, 0.0, 0.0, 1.0, 0.0, 0.0, 0.0, 1.0, 1.0, 1.0, 1.0, 0.0, 0.0, 1.0, 1.0, 0.0, 0.0, 0.0, 1.0, 1.0, 1.0, 0.0, 0.0, 0.0, 1.0, 1.0, 0.0, 0.0, 0.0, 1.0, 1.0, 0.0, 1.0, 1.0, 0.0, 1.0, 1.0, 0.0, 0.0, 1.0, 0.0, 0.0, 1.0, 0.0, 1.0, 1.0, 0.0, 1.0, 1.0, 0.0, 0.0, 1.0, 0.0, 0.0, 0.0, 1.0, 1.0, 1.0, 1.0, 0.0, 0.0, 1.0, 1.0, 0.0, 0.0, 0.0, 1.0, 1.0, 1.0, 0.0, 0.0, 0.0, 1.0, 1.0, 0.0, 0.0, 0.0, 1.0, 1.0, 0.0, 1.0, 1.0, 0.0, 1.0, 1.0, 0.0, 0.0, 1.0, 0.0, 0.0, 1.0, 0.0, 1.0, 1.0, 0.0, 1.0, 1.0, 0.0, 0.0, 1.0, 0.0, 0.0, 0.0, 1.0, 1.0, 1.0, 1.0, 0.0, 0.0, 1.0, 1.0, 0.0, 0.0, 0.0, 1.0, 1.0, 1.0, 0.0, 0.0, 0.0, 1.0, 1.0, 0.0, 0.0, 0.0, 1.0, 1.0, 0.0, 1.0, 1.0, 0.0, 1.0, 1.0, 0.0, 0.0, 1.0, 0.0, 0.0, 1.0, 0.0, 1.0, 1.0, 0.0, 1.0, 1.0, 0.0, 0.0, 1.0, 0.0, 0.0, 0.0, 1.0, 1.0, 1.0, 1.0, 0.0, 0.0, 1.0, 1.0, 0.0, 0.0, 0.0, 1.0, 1.0, 1.0, 0.0, 0.0, 0.0, 0.0, 1.0, 1.0, 1.0, 1.0, 0.0, 0.0, 0.0, 0.0, 1.0, 0.0, 1.0, 1.0, 1.0, 1.0, 0.0, 0.0, 0.0, 0.0, 1.0, 0.0, 0.0, 1.0, 0.0, 1.0, 1.0, 0.0, 1.0, 0.0, 0.0, 1.0, 0.0, 1.0, 1.0, 1.0, 0.0, 1.0, 1.0, 0.0, 1.0, 0.0, 0.0, 0.6875, 0.0, 1.0, 1.0, 0.0, 1.0, 0.3125, 0.0, 0.6875, 1.0, 1.0, 0.0, 0.0, 0.0, 0.3125, 1.0, 1.0, 0.0, 0.0, 0.0, 0.3125, 1.0, 0.6875, 1.0, 0.6875, 1.0, 0.3125, 1.0, 0.0, 0.0, 1.0, 0.0, 0.0, 1.0, 0.3125, 0.0, 0.6875, 0.0, 1.0, 1.0, 1.0, 0.0, 0.6875, 1.0, 0.3125, 1.0, 0.0, 0.0, 0.0, 1.0, 0.3125, 0.0, 0.6875, 0.0, 1.0, 1.0, 1.0, 1.0, 0.6875, 0.0, 0.3125, 0.0, 0.0, 1.0, 1.0, 1.0, 1.0, 0.0, 0.0, 0.0, 0.0, 1.0, 1.0, 1.0, 1.0, 0.0, 0.0, 0.0, 0.0, 1.0, 0.0, 1.0, 1.0, 1.0, 1.0, 0.0, 0.0, 0.0, 0.0, 1.0, 0.0, 0.0, 1.0, 0.0, 1.0, 1.0, 0.0, 1.0, 0.0, 0.0, 1.0, 0.0, 1.0, 1.0, 1.0, 0.0, 1.0, 1.0, 0.0, 1.0, 0.0, 0.0, 0.6875, 0.0, 1.0, 1.0, 0.0, 1.0, 0.3125, 0.0, 1.0, 0.0, 0.0, 0.0, 0.3125, 1.0, 0.6875, 1.0, 1.0, 1.0, 0.6875, 0.0, 0.3125, 0.0, 0.0, 1.0, 0.3125, 0.0, 0.0, 1.0, 1.0, 1.0, 0.6875, 0.0, 0.6875, 1.0, 0.3125, 1.0, 0.0, 0.0, 1.0, 0.0, 0.0, 1.0, 0.3125, 0.0, 0.6875, 0.0, 1.0, 1.0, 0.3125, 0.0, 0.0, 1.0, 1.0, 1.0, 0.6875, 0.0, 0.6875, 0.0, 1.0, 1.0, 0.0, 1.0, 0.3125, 0.0, 1.0, 1.0, 1.0, 0.0, 0.0, 0.0, 0.0, 1.0, 1.0, 1.0, 1.0, 0.0, 0.0, 0.0, 0.0, 1.0, 0.0, 1.0, 1.0, 1.0, 1.0, 0.0, 0.0, 0.0, 1.0, 1.0, 1.0, 0.0, 0.0, 0.0, 0.0, 1.0, 0.0, 1.0, 0.0, 0.0, 1.0, 0.0, 1.0, 1.0, 1.0, 0.0, 1.0, 1.0, 0.0, 1.0, 0.0, 0.0, 1.0, 0.0, 0.6875, 1.0, 0.3125, 1.0, 0.0, 0.0, 1.0, 0.0, 0.0, 0.0, 0.3125, 1.0, 0.6875, 1.0, 0.3125, 0.0, 0.0, 1.0, 1.0, 1.0, 0.6875, 0.0, 0.6875, 1.0, 0.3125, 1.0, 0.0, 0.0, 1.0, 0.0, 0.0, 1.0, 0.3125, 0.0, 0.6875, 0.0, 1.0, 1.0, 1.0, 0.0, 0.0, 0.0, 0.3125, 1.0, 0.6875, 1.0, 1.0, 1.0, 0.6875, 0.0, 0.3125, 0.0, 0.0, 1.0, 1.0, 1.0, 0.6875, 0.0, 0.3125, 0.0, 0.0, 1.0, 1.0, 1.0, 1.0, 0.0, 0.0, 0.0, 0.0, 1.0, 0.0, 1.0, 0.0, 0.0, 1.0, 0.0, 1.0, 1.0, 0.0, 1.0, 1.0, 1.0, 1.0, 0.0, 0.0, 0.0, 0.0, 1.0, 0.0, 0.0, 1.0, 0.0, 1.0, 1.0, 0.0, 1.0, 0.0, 0.0, 1.0, 0.0, 1.0, 1.0, 1.0, 0.0, 1.0, 1.0, 0.0, 1.0, 0.0, 0.0, 1.0, 0.0, 0.6875, 1.0, 0.3125, 1.0, 0.0, 0.0, 0.6875, 0.0, 1.0, 1.0, 0.0, 1.0, 0.3125, 0.0, 1.0, 1.0, 0.6875, 0.0, 0.3125, 0.0, 0.0, 1.0, 0.6875, 1.0, 1.0, 0.0, 0.0, 0.0, 0.3125, 1.0, 0.6875, 1.0, 1.0, 0.0, 0.0, 0.0, 0.3125, 1.0, 1.0, 0.0, 0.0, 0.0, 0.3125, 1.0, 0.6875, 1.0, 0.0, 1.0, 0.3125, 0.0, 0.6875, 0.0, 1.0, 1.0, 0.6875, 0.0, 1.0, 1.0, 0.0, 1.0, 0.3125, 0.0, 1.0, 1.0, 1.0, 0.0, 0.0, 0.0, 0.0, 1.0, 1.0, 1.0, 1.0, 0.0, 0.0, 0.0, 0.0, 1.0, 0.0, 1.0, 1.0, 1.0, 1.0, 0.0, 0.0, 0.0, 0.0, 1.0, 0.0, 0.0, 1.0, 0.0, 1.0, 1.0, 0.0, 1.0, 0.0, 0.0, 1.0, 0.0, 1.0, 1.0, 1.0, 0.0, 1.0, 1.0, 0.0, 1.0, 0.0, 0.0, 1.0, 0.0, 0.6875, 1.0, 0.3125, 1.0, 0.0, 0.0, 0.6875, 1.0, 0.3125, 1.0, 0.0, 0.0, 1.0, 0.0, 0.6875, 1.0, 0.3125, 1.0, 0.0, 0.0, 1.0, 0.0, 0.6875, 1.0, 1.0, 0.0, 0.0, 0.0, 0.3125, 1.0, 0.3125, 0.0, 0.0, 1.0, 1.0, 1.0, 0.6875, 0.0, 1.0, 1.0, 0.6875, 0.0, 0.3125, 0.0, 0.0, 1.0, 0.3125, 0.0, 0.0, 1.0, 1.0, 1.0, 0.6875, 0.0, 1.0, 0.0, 0.0, 0.0, 0.3125, 1.0, 0.6875, 1.0, 1.0, 1.0, 1.0, 0.0, 0.0, 0.0, 0.0, 1.0, 1.0, 1.0, 1.0, 0.0, 0.0, 0.0, 0.0, 1.0, 0.0, 1.0, 0.0, 0.0, 1.0, 0.0, 1.0, 1.0, 1.0, 0.0, 0.6875, 1.0, 0.3125, 1.0, 0.0, 0.0, 1.0, 0.0, 1.0, 1.0, 0.0, 1.0, 0.0, 0.0, 0.0, 1.0, 0.0, 0.0, 1.0, 0.0, 1.0, 1.0, 0.6875, 0.0, 1.0, 1.0, 0.0, 1.0, 0.3125, 0.0, 0.6875, 1.0, 0.3125, 1.0, 0.0, 0.0, 1.0, 0.0, 1.0, 0.0, 0.6875, 1.0, 0.3125, 1.0, 0.0, 0.0, 0.3125, 0.0, 0.0, 1.0, 1.0, 1.0, 0.6875, 0.0, 0.6875, 1.0, 1.0, 0.0, 0.0, 0.0, 0.3125, 1.0, 0.0, 1.0, 0.3125, 0.0, 0.6875, 0.0, 1.0, 1.0, 0.6875, 1.0, 1.0, 0.0, 0.0, 0.0, 0.3125, 1.0, 0.0, 1.0, 1.0, 1.0, 1.0, 0.0, 0.0, 0.0])
me_shape_9_indexedfaceset.materials.append(mat_plastic_chip)
me_shape_9_indexedfaceset.materials.append(mat_metal_goldpins_1)
me_shape_9_indexedfaceset.update()

# ---- objects
ob_shape_9_indexedfaceset = bpy.data.objects.new('SHAPE_9_IndexedFaceSet', me_shape_9_indexedfaceset)

# ---- transforms, parenting, visibility, modifiers, constraints
ob_shape_9_indexedfaceset.location = (0.0, -2.384e-07, 0.0)
ob_shape_9_indexedfaceset.rotation_euler = (1.571, -0.0, -1.571)
ob_shape_9_indexedfaceset.scale = (2.54, 2.54, 2.54)
_m = ob_shape_9_indexedfaceset.modifiers.new('Bevel', 'BEVEL')
_m.segments = 3
_m = ob_shape_9_indexedfaceset.modifiers.new('Auto Smooth', 'NODES')
_m.node_group = ng_auto_smooth
_gi = [s.identifier for s in ng_auto_smooth.interface.items_tree if s.item_type == 'SOCKET' and s.in_out == 'INPUT']
_m[_gi[1]] = 0.5236  # Angle

# ---- collection membership
col_collection.objects.link(ob_shape_9_indexedfaceset)

# ---- scene / render settings (as saved in the file)
scene.frame_start = 1; scene.frame_end = 250; scene.frame_set(27)
scene.render.engine = 'BLENDER_EEVEE_NEXT'
scene.cycles.sampling_pattern = 'TABULATED_SOBOL'
scene.cycles.use_light_tree = False
scene.view_settings.view_transform = 'Filmic'
bpy.context.view_layer.update()

# ---- added for rendering (the .blend has no active camera and no usable light): camera, sun
cam_auto = bpy.data.cameras.new('AutoCamera')
cam_auto.lens = 50.0
cam_auto.sensor_width = 36.0
cam_auto.clip_end = 1000.0
ob_auto_camera = bpy.data.objects.new('AutoCamera', cam_auto)
scene.collection.objects.link(ob_auto_camera)
ob_auto_camera.location = (14.9007, -18.8969, 13.7046)
ob_auto_camera.rotation_euler = (1.09748, -7.21219e-08, 0.694738)
scene.camera = ob_auto_camera
light_auto_sun = bpy.data.lights.new('AutoSun', 'SUN')
light_auto_sun.energy = 3.0
light_auto_sun.angle = 0.0523599
ob_auto_sun = bpy.data.objects.new('AutoSun', light_auto_sun)
scene.collection.objects.link(ob_auto_sun)
ob_auto_sun.rotation_euler = (0.872665, 0.174533, 0.523599)
bpy.context.view_layer.update()
